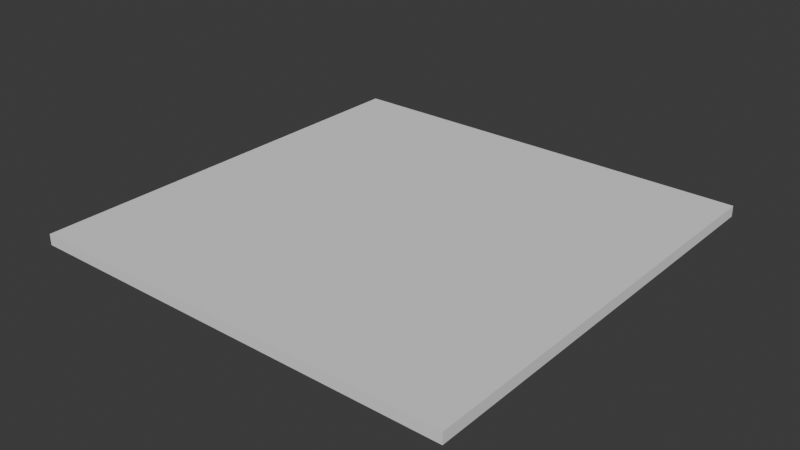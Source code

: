 # Source: FI-005_Walkways.blend  (saved by Blender 4.2.67; exported with 4.5.12 LTS)
import bpy
from mathutils import Matrix  # noqa: F401  (used for matrix-valued properties, if any)

bpy.ops.wm.read_factory_settings(use_empty=True)
scene = bpy.context.scene
scene.name = 'Scene'

# ---- collections
col_collection = bpy.data.collections.new('Collection'); scene.collection.children.link(col_collection)
col_export = bpy.data.collections.new('Export'); scene.collection.children.link(col_export)

# ---- world
world_world = bpy.data.worlds.new('World'); scene.world = world_world
world_world.use_nodes = True; world_world.node_tree.nodes.clear()
_N = world_world.node_tree.nodes; _L = world_world.node_tree.links
n0 = _N.new('ShaderNodeOutputWorld'); n0.name = 'World Output'; n0.location = (300, 300)
n1 = _N.new('ShaderNodeBackground'); n1.name = 'Background'; n1.location = (10, 300)
n1.inputs[0].default_value = (0.05088, 0.05088, 0.05088, 1.0)
_L.new(n1.outputs[0], n0.inputs[0])
n0.is_active_output = True
world_world.color = (0.05088, 0.05088, 0.05088)
world_world.use_sun_shadow = False
world_world.sun_shadow_jitter_overblur = 0.0

# ---- meshes
me_cube_001 = bpy.data.meshes.new('Cube.001')
me_cube_001.from_pydata([(0.0, 0.0, -1.0), (0.0, 0.0, 1.0), (0.0, 2.0, -1.0), (0.0, 2.0, 1.0), (2.0, 0.0, -1.0), (2.0, 0.0, 1.0), (2.0, 2.0, -1.0), (2.0, 2.0, 1.0)], [], [(0, 1, 3, 2), (2, 3, 7, 6), (6, 7, 5, 4), (4, 5, 1, 0), (2, 6, 4, 0), (7, 3, 1, 5)])
_uv = me_cube_001.uv_layers.new(name='UVMap')
_uv.uv.foreach_set('vector', [0.375, 0.0, 0.625, 0.0, 0.625, 0.25, 0.375, 0.25, 0.375, 0.25, 0.625, 0.25, 0.625, 0.5, 0.375, 0.5, 0.375, 0.5, 0.625, 0.5, 0.625, 0.75, 0.375, 0.75, 0.375, 0.75, 0.625, 0.75, 0.625, 1.0, 0.375, 1.0, 0.125, 0.5, 0.375, 0.5, 0.375, 0.75, 0.125, 0.75, 0.625, 0.5, 0.875, 0.5, 0.875, 0.75, 0.625, 0.75])
me_cube_001.update()

# ---- objects
ob_fi_005_walkway = bpy.data.objects.new('FI-005-Walkway', me_cube_001)

# ---- transforms, parenting, visibility, modifiers, constraints
ob_fi_005_walkway.location = (0.0, 0.0, 0.0)
ob_fi_005_walkway.scale = (1.0, 1.0, 0.025)

# ---- collection membership
col_export.objects.link(ob_fi_005_walkway)

# ---- scene / render settings (as saved in the file)
scene.frame_start = 1; scene.frame_end = 250; scene.frame_set(1)
scene.render.engine = 'BLENDER_EEVEE_NEXT'
scene.cycles.sampling_pattern = 'TABULATED_SOBOL'
bpy.context.view_layer.update()

# ---- added for rendering (the .blend has no active camera and no usable light): camera, sun
cam_auto = bpy.data.cameras.new('AutoCamera')
cam_auto.lens = 50.0
cam_auto.sensor_width = 36.0
cam_auto.clip_end = 1000.0
ob_auto_camera = bpy.data.objects.new('AutoCamera', cam_auto)
scene.collection.objects.link(ob_auto_camera)
ob_auto_camera.location = (3.61734, -2.14081, 2.09387)
ob_auto_camera.rotation_euler = (1.09748, -7.21219e-08, 0.694738)
scene.camera = ob_auto_camera
light_auto_sun = bpy.data.lights.new('AutoSun', 'SUN')
light_auto_sun.energy = 3.0
light_auto_sun.angle = 0.0523599
ob_auto_sun = bpy.data.objects.new('AutoSun', light_auto_sun)
scene.collection.objects.link(ob_auto_sun)
ob_auto_sun.rotation_euler = (0.872665, 0.174533, 0.523599)
bpy.context.view_layer.update()

